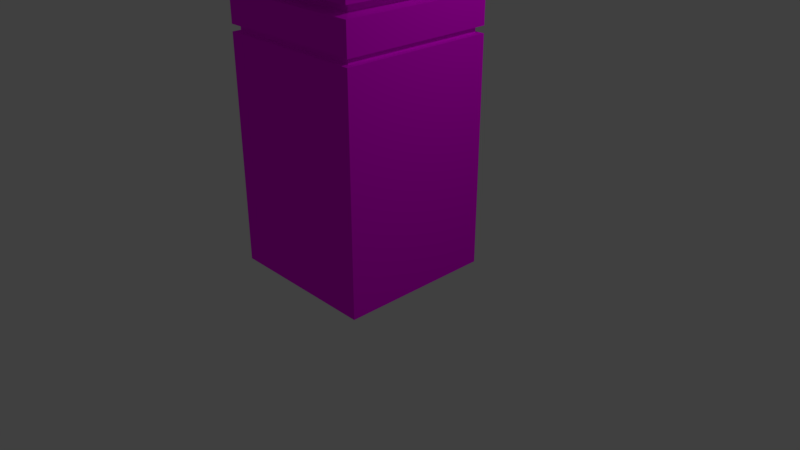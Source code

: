 # Source: tower_1.blend  (saved by Blender 2.78.0; exported with 4.5.12 LTS)
import bpy
from mathutils import Matrix  # noqa: F401  (used for matrix-valued properties, if any)

bpy.ops.wm.read_factory_settings(use_empty=True)
scene = bpy.context.scene
scene.name = 'Scene'

# ---- collections
col_collection_1 = bpy.data.collections.new('Collection 1'); scene.collection.children.link(col_collection_1)

# ---- images (referenced by path relative to the original .blend; pixels are not part of the script)
import os
ASSET_DIR = os.environ.get("B2B_ASSET_DIR", "")  # directory of the original .blend (textures are referenced by path, not embedded)
HERE = os.path.dirname(os.path.abspath(__file__))  # packed textures are extracted next to this script under _unpacked/

def load_image(name, relpath, width, height, colorspace="sRGB"):
    """Load a texture the original file referenced (path relative to the .blend, or extracted next to this script)."""
    p = next((c for c in (os.path.join(HERE, relpath), os.path.join(ASSET_DIR, relpath)) if relpath and os.path.exists(c)), "")
    if p:
        img = bpy.data.images.load(p, check_existing=True)
        img.name = name
    else:  # same state as the original file: an image datablock whose file is absent (Cycles renders it pink)
        img = bpy.data.images.new(name, width, height)
        img.source = "FILE"
        img.filepath = "//" + (relpath or name)
    img.colorspace_settings.name = colorspace
    return img
img_material_diffuse_color_000 = load_image('Material Diffuse Color.000', 'tower_sample_color.png', 1024, 1024, 'sRGB')

# ---- materials (node trees are filled in below, after node groups)
mat_tower_1_material = bpy.data.materials.new('tower_1_material')
mat_tower_1_material.alpha_threshold = 0.0
mat_tower_1_material.roughness = 0.5

# ---- material node trees
mat_tower_1_material.use_nodes = True; mat_tower_1_material.node_tree.nodes.clear()

# ---- world
world_world = bpy.data.worlds.new('World'); scene.world = world_world
world_world.color = (0.05088, 0.05088, 0.05088)
world_world.use_sun_shadow = False
world_world.sun_shadow_jitter_overblur = 0.0
world_world.cycles.sampling_method = 'MANUAL'

# ---- cameras
cam_camera = bpy.data.cameras.new('Camera')
cam_camera.clip_end = 100.0
cam_camera.lens = 35.0
cam_camera.sensor_width = 32.0
cam_camera.sensor_height = 18.0
cam_camera.ortho_scale = 7.314
cam_camera.dof.focus_distance = 0.0

# ---- lights
light_lamp = bpy.data.lights.new('Lamp', 'POINT')
light_lamp.transmission_factor = 0.0
light_lamp.cutoff_distance = 30.0
light_lamp.energy = 100.0
light_lamp.shadow_buffer_clip_start = 1.001
light_lamp.shadow_soft_size = 0.1
light_lamp.shadow_maximum_resolution = 0.006
light_lamp.use_absolute_resolution = True

# ---- meshes
me_cube = bpy.data.meshes.new('Cube')
me_cube.from_pydata([(1.0, 1.0, -1.0), (1.0, -1.0, -1.0), (-1.0, -1.0, -1.0), (-1.0, 1.0, -1.0), (0.9315, -0.9315, 1.99), (1.0, -1.0, 1.91), (-1.0, -1.0, 1.91), (-1.0, -1.0, 1.997), (0.9315, 0.9315, 1.99), (1.0, 1.0, 1.91), (-1.0, 1.0, 1.91), (-1.0, 1.0, 1.997), (-0.9315, 0.9315, 1.99), (1.0, 1.0, 1.997), (0.9315, 0.9315, 1.917), (-0.9315, 0.9315, 1.917), (-0.9315, -0.9315, 1.99), (-0.9315, -0.9315, 1.917), (1.0, -1.0, 1.997), (0.9315, -0.9315, 1.917), (-0.8345, -0.8345, 2.504), (-1.0, -1.0, 2.384), (1.0, -1.0, 2.384), (1.0, -1.0, 2.521), (1.0, 1.0, 2.384), (1.0, 1.0, 2.521), (-0.8345, 0.8345, 2.504), (-1.0, 1.0, 2.384), (0.8345, -0.8345, 2.504), (-1.0, -1.0, 2.521), (-0.8345, -0.8345, 2.4), (0.8345, -0.8345, 2.4), (-1.0, 1.0, 2.521), (-0.8345, 0.8345, 2.4), (0.8345, 0.8345, 2.504), (0.8345, 0.8345, 2.4), (1.0, 1.0, 3.713), (1.0, -1.0, 3.713), (-1.0, 1.0, 3.713), (-1.0, -1.0, 3.713), (1.0, -5.364e-07, 3.713), (2.384e-07, 1.0, 3.713), (-5.364e-07, -1.0, 3.713), (-1.0, 1.788e-07, 3.713), (-1.49e-07, -1.788e-07, 3.913), (-0.7, 0.9, 4.213), (-0.6035, 0.9536, 4.177), (-0.9536, 0.9536, 4.177), (-0.9, 0.9, 4.213), (-0.9536, 0.6035, 4.177), (-0.9, 0.7, 4.213), (-0.6035, 0.6035, 4.177), (-0.7, 0.7, 4.213), (0.9, 0.9, 4.213), (0.9536, 0.9536, 4.177), (0.6035, 0.9536, 4.177), (0.7, 0.9, 4.213), (0.6035, 0.6035, 4.177), (0.7, 0.7, 4.213), (0.9536, 0.6035, 4.177), (0.9, 0.7, 4.213), (-0.6035, -0.9536, 4.177), (-0.7, -0.9, 4.213), (-0.9, -0.9, 4.213), (-0.9536, -0.9536, 4.177), (-0.9, -0.7, 4.213), (-0.9536, -0.6035, 4.177), (-0.6035, -0.6035, 4.177), (-0.7, -0.7, 4.213), (0.9536, -0.6035, 4.177), (0.9, -0.7, 4.213), (0.9, -0.9, 4.213), (0.9536, -0.9536, 4.177), (0.7, -0.9, 4.213), (0.6035, -0.9536, 4.177), (0.7, -0.7, 4.213), (0.6035, -0.6035, 4.177)], [], [(0, 1, 2, 3), (3, 10, 9, 0), (2, 6, 10, 3), (1, 5, 6, 2), (32, 38, 41, 36, 25), (13, 11, 27, 24), (29, 39, 43, 38, 32), (12, 8, 14, 15), (16, 12, 15, 17), (8, 4, 19, 14), (4, 16, 17, 19), (11, 7, 21, 27), (8, 12, 11, 13), (15, 14, 9, 10), (12, 16, 7, 11), (17, 15, 10, 6), (4, 8, 13, 18), (14, 19, 5, 9), (16, 4, 18, 7), (19, 17, 6, 5), (0, 9, 5, 1), (18, 13, 24, 22), (23, 37, 42, 39, 29), (28, 20, 30, 31), (20, 26, 33, 30), (34, 28, 31, 35), (26, 34, 35, 33), (7, 18, 22, 21), (20, 28, 23, 29), (31, 30, 21, 22), (26, 20, 29, 32), (30, 33, 27, 21), (28, 34, 25, 23), (35, 31, 22, 24), (34, 26, 32, 25), (33, 35, 24, 27), (43, 39, 64, 66), (42, 37, 72, 74), (40, 44, 76, 69), (44, 42, 74, 76), (70, 75, 73, 71), (42, 44, 67, 61), (68, 65, 63, 62), (44, 43, 66, 67), (36, 54, 59, 40), (44, 57, 55, 41), (40, 59, 57, 44), (41, 55, 54, 36), (41, 46, 51, 44), (43, 49, 47, 38), (44, 51, 49, 43), (38, 47, 46, 41), (48, 45, 46, 47), (50, 48, 47, 49), (52, 50, 49, 51), (45, 52, 51, 46), (45, 48, 50, 52), (56, 53, 54, 55), (58, 56, 55, 57), (60, 58, 57, 59), (53, 60, 59, 54), (53, 56, 58, 60), (62, 63, 64, 61), (63, 65, 66, 64), (68, 62, 61, 67), (65, 68, 67, 66), (39, 42, 61, 64), (70, 71, 72, 69), (71, 73, 74, 72), (76, 74, 73, 75), (75, 70, 69, 76), (37, 40, 69, 72), (23, 25, 36, 40, 37)])
_uv = me_cube.uv_layers.new(name='UVMap')
_uv.uv.foreach_set('vector', [0.2425, 0.7271, 0.485, 0.7271, 0.485, 0.9771, 0.2425, 0.9771, 0.2425, 0.7271, 0.2425, 0.3635, 0.485, 0.3635, 0.485, 0.7271, 2.168e-08, 0.3635, 0.0, 7.451e-08, 0.2425, 0.0, 0.2425, 0.3635, 0.2425, 0.3635, 0.2425, 0.7271, 2.168e-08, 0.7271, 0.0, 0.3635, 0.9285, 0.75, 0.7839, 0.75, 0.7839, 0.625, 0.7839, 0.5, 0.9285, 0.5, 0.9753, 0.2497, 0.9753, 0.4997, 0.9285, 0.4997, 0.9285, 0.2497, 0.686, 1.0, 0.5414, 1.0, 0.5414, 0.875, 0.5414, 0.75, 0.686, 0.75, 0.9911, 0.2329, 0.9911, 0.0, 1.0, 0.0, 1.0, 0.2329, 0.9879, 0.7155, 0.9879, 0.4826, 0.9967, 0.4826, 0.9967, 0.7155, 0.9879, 0.4826, 0.9879, 0.2497, 0.9967, 0.2497, 0.9967, 0.4826, 0.9823, 0.2329, 0.9823, 0.0, 0.9911, 1.49e-08, 0.9911, 0.2329, 0.9337, 1.0, 0.9337, 0.75, 0.9806, 0.75, 0.9806, 1.0, 0.4933, 0.008557, 0.4933, 0.2414, 0.485, 0.25, 0.485, 7.451e-09, 0.008301, 0.7356, 0.008301, 0.9685, 0.0, 0.9771, 3.614e-08, 0.7271, 0.4933, 0.2414, 0.7192, 0.2414, 0.7275, 0.25, 0.485, 0.25, 0.2342, 0.7356, 0.008301, 0.7356, 3.614e-08, 0.7271, 0.2425, 0.7271, 0.7192, 0.008557, 0.4933, 0.008557, 0.485, 7.451e-09, 0.7275, 0.0, 0.008301, 0.9685, 0.2342, 0.9685, 0.2425, 0.9771, 0.0, 0.9771, 0.7192, 0.2414, 0.7192, 0.008557, 0.7275, 0.0, 0.7275, 0.25, 0.2342, 0.9685, 0.2342, 0.7356, 0.2425, 0.7271, 0.2425, 0.9771, 0.485, 0.0, 0.485, 0.3635, 0.2425, 0.3635, 0.2425, 1.49e-08, 0.9337, 0.75, 0.9337, 1.0, 0.8869, 1.0, 0.8869, 0.75, 0.7275, 0.2497, 0.872, 0.2497, 0.872, 0.3747, 0.872, 0.4997, 0.7275, 0.4997, 0.9806, 0.9586, 0.9806, 0.75, 0.9932, 0.75, 0.9932, 0.9586, 0.9753, 0.4583, 0.9753, 0.2497, 0.9879, 0.2497, 0.9879, 0.4583, 0.9753, 0.667, 0.9753, 0.4583, 0.9879, 0.4583, 0.9879, 0.667, 0.9823, 0.0, 0.9823, 0.2086, 0.9697, 0.2086, 0.9697, 7.451e-09, 0.9285, 0.75, 0.9285, 0.5, 0.9753, 0.5, 0.9753, 0.75, 0.7074, 0.4793, 0.7074, 0.2707, 0.7275, 0.25, 0.7275, 0.5, 0.7074, 0.7293, 0.7074, 0.5207, 0.7275, 0.5, 0.7275, 0.75, 0.5051, 0.4793, 0.7074, 0.4793, 0.7275, 0.5, 0.485, 0.5, 0.7074, 0.5207, 0.5051, 0.5207, 0.485, 0.5, 0.7275, 0.5, 0.7074, 0.2707, 0.5051, 0.2707, 0.485, 0.25, 0.7275, 0.25, 0.5051, 0.7293, 0.7074, 0.7293, 0.7275, 0.75, 0.485, 0.75, 0.5051, 0.2707, 0.5051, 0.4793, 0.485, 0.5, 0.485, 0.25, 0.5051, 0.5207, 0.5051, 0.7293, 0.485, 0.75, 0.485, 0.5, 0.5414, 0.875, 0.5414, 1.0, 0.485, 0.9942, 0.485, 0.9504, 0.872, 0.3747, 0.872, 0.2497, 0.9285, 0.2555, 0.9285, 0.2993, 0.7275, 0.1188, 0.8486, 0.1249, 0.772, 0.1965, 0.7296, 0.1944, 0.8486, 0.1249, 0.8427, 0.2497, 0.7699, 0.2402, 0.772, 0.1965, 0.7355, 0.2068, 0.7597, 0.208, 0.7585, 0.233, 0.7343, 0.2317, 0.8427, 0.2497, 0.8486, 0.1249, 0.9181, 0.2039, 0.9161, 0.2476, 0.9293, 0.2165, 0.9535, 0.2177, 0.9523, 0.2427, 0.9281, 0.2415, 0.8486, 0.1249, 0.9697, 0.1309, 0.9605, 0.206, 0.9181, 0.2039, 0.8305, 0.75, 0.8869, 0.7558, 0.8869, 0.7996, 0.8305, 0.875, 0.8486, 0.1249, 0.7791, 0.04583, 0.7811, 0.002128, 0.8545, 0.0, 0.7275, 0.1188, 0.7367, 0.0437, 0.7791, 0.04583, 0.8486, 0.1249, 0.7839, 0.625, 0.7275, 0.5496, 0.7275, 0.5058, 0.7839, 0.5, 0.8545, 0.0, 0.9273, 0.009465, 0.9253, 0.05317, 0.8486, 0.1249, 0.5414, 0.875, 0.485, 0.7996, 0.485, 0.7558, 0.5414, 0.75, 0.8486, 0.1249, 0.9253, 0.05317, 0.9676, 0.0553, 0.9697, 0.1309, 0.7839, 0.75, 0.7275, 0.7442, 0.7275, 0.7004, 0.7839, 0.625, 0.9629, 0.01796, 0.9387, 0.01674, 0.9273, 0.009465, 0.9697, 0.01159, 0.9617, 0.04293, 0.9629, 0.01796, 0.9697, 0.01159, 0.9676, 0.0553, 0.9375, 0.04171, 0.9617, 0.04293, 0.9676, 0.0553, 0.9253, 0.05317, 0.9387, 0.01674, 0.9375, 0.04171, 0.9253, 0.05317, 0.9273, 0.009465, 0.9387, 0.01674, 0.9629, 0.01796, 0.9617, 0.04293, 0.9375, 0.04171, 0.7691, 0.00823, 0.7449, 0.007015, 0.7387, 7.451e-09, 0.7811, 0.002128, 0.768, 0.0332, 0.7691, 0.00823, 0.7811, 0.002128, 0.7791, 0.04583, 0.7437, 0.03198, 0.768, 0.0332, 0.7791, 0.04583, 0.7367, 0.0437, 0.7449, 0.007015, 0.7437, 0.03198, 0.7367, 0.0437, 0.7387, 7.451e-09, 0.7449, 0.007015, 0.7691, 0.00823, 0.768, 0.0332, 0.7437, 0.03198, 0.9281, 0.2415, 0.9523, 0.2427, 0.9585, 0.2497, 0.9161, 0.2476, 0.9523, 0.2427, 0.9535, 0.2177, 0.9605, 0.206, 0.9585, 0.2497, 0.9293, 0.2165, 0.9281, 0.2415, 0.9161, 0.2476, 0.9181, 0.2039, 0.9535, 0.2177, 0.9293, 0.2165, 0.9181, 0.2039, 0.9605, 0.206, 0.872, 0.4997, 0.872, 0.3747, 0.9285, 0.4501, 0.9285, 0.4939, 0.7355, 0.2068, 0.7343, 0.2317, 0.7275, 0.2381, 0.7296, 0.1944, 0.7343, 0.2317, 0.7585, 0.233, 0.7699, 0.2402, 0.7275, 0.2381, 0.772, 0.1965, 0.7699, 0.2402, 0.7585, 0.233, 0.7597, 0.208, 0.7597, 0.208, 0.7355, 0.2068, 0.7296, 0.1944, 0.772, 0.1965, 0.8305, 1.0, 0.8305, 0.875, 0.8869, 0.9504, 0.8869, 0.9942, 0.686, 1.0, 0.686, 0.75, 0.8305, 0.75, 0.8305, 0.875, 0.8305, 1.0])
me_cube.materials.append(None)
me_cube.use_remesh_preserve_volume = False
me_cube.use_remesh_preserve_attributes = False
me_cube.use_mirror_vertex_groups = False
me_cube.use_paint_bone_selection = False
me_cube.use_paint_mask = True
me_cube.update()

# ---- objects
ob_cube = bpy.data.objects.new('Cube', me_cube)
ob_lamp = bpy.data.objects.new('Lamp', light_lamp)
ob_camera = bpy.data.objects.new('Camera', cam_camera)
_N = mat_tower_1_material.node_tree.nodes; _L = mat_tower_1_material.node_tree.links
n0 = _N.new('ShaderNodeTexImage'); n0.name = 'Image Texture'; n0.location = (-58, 146)
n0.width = 140
n0.image = img_material_diffuse_color_000
n1 = _N.new('ShaderNodeTexCoord'); n1.name = 'Texture Coordinate'; n1.location = (-341, 110)
n1.object = ob_cube
n2 = _N.new('ShaderNodeOutputMaterial'); n2.name = 'Material Output'; n2.location = (508, 309)
n3 = _N.new('ShaderNodeBsdfDiffuse'); n3.name = 'Diffuse BSDF'; n3.location = (244, 291)
n3.inputs[1].default_value = 0.1167
_L.new(n1.outputs[2], n0.inputs[0])
_L.new(n0.outputs[0], n3.inputs[0])
_L.new(n3.outputs[0], n2.inputs[0])
n2.is_active_output = True

# ---- transforms, parenting, visibility, modifiers, constraints
ob_cube.location = (0.05449, -0.1589, 0.9937)
ob_cube.lock_rotations_4d = False
ob_cube.empty_display_type = 'ARROWS'
ob_cube.lineart.crease_threshold = 0.0
ob_cube.material_slots[0].link = 'OBJECT'; ob_cube.material_slots[0].material = mat_tower_1_material
ob_lamp.location = (4.076, 1.005, 5.904)
ob_lamp.rotation_euler = (0.6503, 0.05522, 1.866)
ob_lamp.lock_rotations_4d = False
ob_lamp.empty_display_type = 'ARROWS'
ob_lamp.color = (0.0, 0.0, 0.0, 0.0)
ob_lamp.lineart.crease_threshold = 0.0
ob_camera.location = (7.481, -6.508, 5.344)
ob_camera.rotation_euler = (1.109, 0.0, 0.8149)
ob_camera.lock_rotations_4d = False
ob_camera.empty_display_type = 'ARROWS'
ob_camera.color = (0.0, 0.0, 0.0, 0.0)
ob_camera.display_type = 'WIRE'
ob_camera.lineart.crease_threshold = 0.0

# ---- collection membership
col_collection_1.objects.link(ob_cube)
col_collection_1.objects.link(ob_lamp)
col_collection_1.objects.link(ob_camera)

# ---- scene / render settings (as saved in the file)
scene.camera = ob_camera
scene.frame_start = 1; scene.frame_end = 250; scene.frame_set(1)
scene.render.engine = 'CYCLES'
scene.render.resolution_percentage = 50
scene.render.dither_intensity = 0.0
scene.cycles.use_denoising = False
scene.cycles.samples = 128
scene.cycles.sampling_pattern = 'TABULATED_SOBOL'
scene.cycles.light_sampling_threshold = 0.0
scene.cycles.use_adaptive_sampling = False
scene.cycles.use_light_tree = False
scene.cycles.blur_glossy = 0.0
scene.cycles.sample_clamp_indirect = 0.0
scene.view_settings.view_transform = 'Standard'
bpy.context.view_layer.update()
